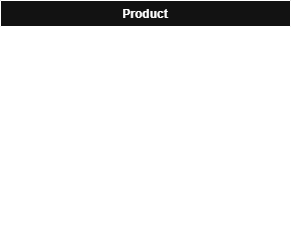

The diagram above was exported from draw.io. Its source (the exported page's mxGraphModel, read from the mxfile embedded in the PNG):
<mxGraphModel dx="1030" dy="562" grid="1" gridSize="10" guides="1" tooltips="1" connect="1" arrows="1" fold="1" page="1" pageScale="1" pageWidth="850" pageHeight="1100" math="0" shadow="0">
  <root>
    <mxCell id="0" />
    <mxCell id="1" parent="0" />
    <mxCell id="jcIlJSHuUWYGooQvk5m1-1" parent="1" style="swimlane;fontStyle=1;align=center;verticalAlign=top;childLayout=stackLayout;horizontal=1;startSize=26;horizontalStack=0;resizeParent=1;resizeParentMax=0;resizeLast=0;collapsible=1;marginBottom=0;whiteSpace=wrap;html=1;" value="Product" vertex="1">
      <mxGeometry height="242" width="290" x="250" y="160" as="geometry" />
    </mxCell>
    <mxCell id="jcIlJSHuUWYGooQvk5m1-2" parent="jcIlJSHuUWYGooQvk5m1-1" style="text;strokeColor=none;fillColor=none;align=left;verticalAlign=top;spacingLeft=4;spacingRight=4;overflow=hidden;rotatable=0;points=[[0,0.5],[1,0.5]];portConstraint=eastwest;whiteSpace=wrap;html=1;" value="- id: Long" vertex="1">
      <mxGeometry height="26" width="290" y="26" as="geometry" />
    </mxCell>
    <mxCell id="jcIlJSHuUWYGooQvk5m1-5" parent="jcIlJSHuUWYGooQvk5m1-1" style="text;strokeColor=none;fillColor=none;align=left;verticalAlign=top;spacingLeft=4;spacingRight=4;overflow=hidden;rotatable=0;points=[[0,0.5],[1,0.5]];portConstraint=eastwest;whiteSpace=wrap;html=1;" value="- name: String" vertex="1">
      <mxGeometry height="26" width="290" y="52" as="geometry" />
    </mxCell>
    <mxCell id="jcIlJSHuUWYGooQvk5m1-6" parent="jcIlJSHuUWYGooQvk5m1-1" style="text;strokeColor=none;fillColor=none;align=left;verticalAlign=top;spacingLeft=4;spacingRight=4;overflow=hidden;rotatable=0;points=[[0,0.5],[1,0.5]];portConstraint=eastwest;whiteSpace=wrap;html=1;" value="- price: double" vertex="1">
      <mxGeometry height="26" width="290" y="78" as="geometry" />
    </mxCell>
    <mxCell id="jcIlJSHuUWYGooQvk5m1-3" parent="jcIlJSHuUWYGooQvk5m1-1" style="line;strokeWidth=1;fillColor=none;align=left;verticalAlign=middle;spacingTop=-1;spacingLeft=3;spacingRight=3;rotatable=0;labelPosition=right;points=[];portConstraint=eastwest;strokeColor=inherit;" value="" vertex="1">
      <mxGeometry height="8" width="290" y="104" as="geometry" />
    </mxCell>
    <mxCell id="jcIlJSHuUWYGooQvk5m1-4" parent="jcIlJSHuUWYGooQvk5m1-1" style="text;strokeColor=none;fillColor=none;align=left;verticalAlign=top;spacingLeft=4;spacingRight=4;overflow=hidden;rotatable=0;points=[[0,0.5],[1,0.5]];portConstraint=eastwest;whiteSpace=wrap;html=1;" value="+ Product()" vertex="1">
      <mxGeometry height="26" width="290" y="112" as="geometry" />
    </mxCell>
    <mxCell id="jcIlJSHuUWYGooQvk5m1-7" parent="jcIlJSHuUWYGooQvk5m1-1" style="text;strokeColor=none;fillColor=none;align=left;verticalAlign=top;spacingLeft=4;spacingRight=4;overflow=hidden;rotatable=0;points=[[0,0.5],[1,0.5]];portConstraint=eastwest;whiteSpace=wrap;html=1;" value="+ Product( id: Long; name: String; price: double" vertex="1">
      <mxGeometry height="26" width="290" y="138" as="geometry" />
    </mxCell>
    <mxCell id="jcIlJSHuUWYGooQvk5m1-8" parent="jcIlJSHuUWYGooQvk5m1-1" style="text;strokeColor=none;fillColor=none;align=left;verticalAlign=top;spacingLeft=4;spacingRight=4;overflow=hidden;rotatable=0;points=[[0,0.5],[1,0.5]];portConstraint=eastwest;whiteSpace=wrap;html=1;" value="+ getId(): Long" vertex="1">
      <mxGeometry height="26" width="290" y="164" as="geometry" />
    </mxCell>
    <mxCell id="jcIlJSHuUWYGooQvk5m1-9" parent="jcIlJSHuUWYGooQvk5m1-1" style="text;strokeColor=none;fillColor=none;align=left;verticalAlign=top;spacingLeft=4;spacingRight=4;overflow=hidden;rotatable=0;points=[[0,0.5],[1,0.5]];portConstraint=eastwest;whiteSpace=wrap;html=1;" value="+ getName(): String" vertex="1">
      <mxGeometry height="26" width="290" y="190" as="geometry" />
    </mxCell>
    <mxCell id="jcIlJSHuUWYGooQvk5m1-10" parent="jcIlJSHuUWYGooQvk5m1-1" style="text;strokeColor=none;fillColor=none;align=left;verticalAlign=top;spacingLeft=4;spacingRight=4;overflow=hidden;rotatable=0;points=[[0,0.5],[1,0.5]];portConstraint=eastwest;whiteSpace=wrap;html=1;" value="+ getPrice(): double" vertex="1">
      <mxGeometry height="26" width="290" y="216" as="geometry" />
    </mxCell>
  </root>
</mxGraphModel>